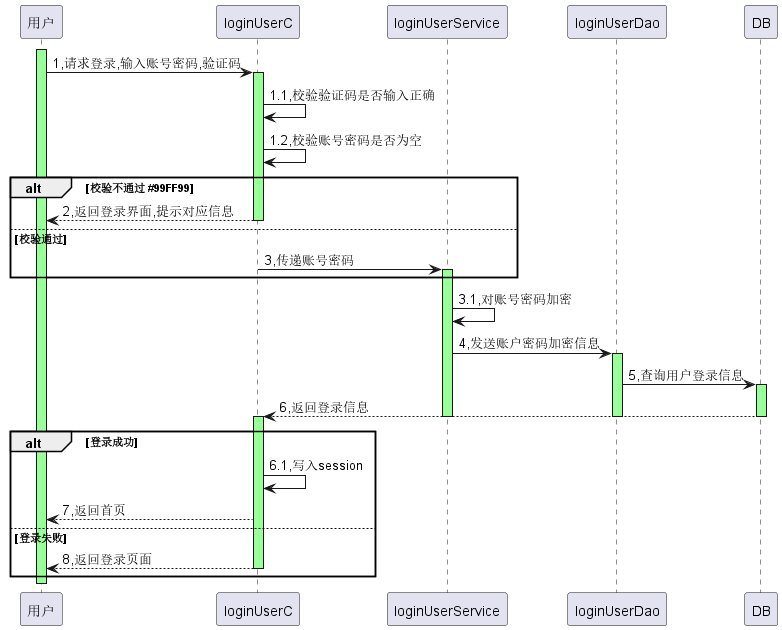

The diagram above was rendered by PlantUML. Its source (embedded in the PNG):
@startuml
'https://plantuml.com/sequence-diagram
activate 用户 #99FF99
用户 -> loginUserC: 1,请求登录,输入账号密码,验证码
activate loginUserC #99FF99
loginUserC -> loginUserC: 1.1,校验验证码是否输入正确
loginUserC -> loginUserC: 1.2,校验账号密码是否为空
alt 校验不通过 #99FF99
loginUserC --> 用户: 2,返回登录界面,提示对应信息
deactivate loginUserC
else 校验通过
loginUserC -> loginUserService: 3,传递账号密码
activate loginUserService #99FF99
end
loginUserService -> loginUserService: 3.1,对账号密码加密
loginUserService -> loginUserDao: 4,发送账户密码加密信息
activate loginUserDao #99FF99
loginUserDao -> DB: 5,查询用户登录信息
activate DB #99FF99
DB --> loginUserC: 6,返回登录信息
deactivate loginUserService
deactivate loginUserDao
deactivate DB
activate loginUserC #99FF99
alt 登录成功
loginUserC -> loginUserC: 6.1,写入session
loginUserC --> 用户: 7,返回首页
else 登录失败
loginUserC --> 用户: 8,返回登录页面
deactivate loginUserC
end
deactivate 用户
@enduml